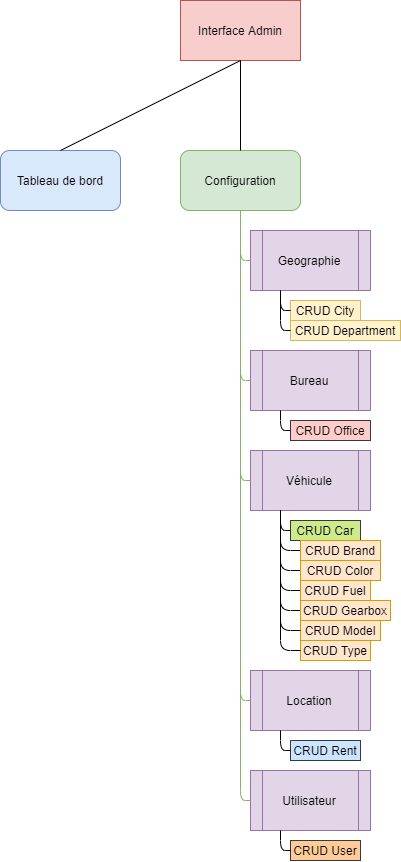

The diagram above was exported from draw.io. Its source (the exported page's mxGraphModel, read from the mxfile embedded in the PNG):
<mxGraphModel dx="2214" dy="1279" grid="1" gridSize="10" guides="1" tooltips="1" connect="1" arrows="1" fold="1" page="1" pageScale="1" pageWidth="1654" pageHeight="1169" math="0" shadow="0">
  <root>
    <mxCell id="0" />
    <mxCell id="1" parent="0" />
    <mxCell id="A7TiszpSkRIGOS_5HW_I-1" value="Interface Admin" style="rounded=0;whiteSpace=wrap;html=1;fillColor=#f8cecc;strokeColor=#b85450;" vertex="1" parent="1">
      <mxGeometry x="610" y="110" width="120" height="60" as="geometry" />
    </mxCell>
    <mxCell id="A7TiszpSkRIGOS_5HW_I-3" value="Tableau de bord" style="rounded=1;whiteSpace=wrap;html=1;fillColor=#dae8fc;strokeColor=#6c8ebf;" vertex="1" parent="1">
      <mxGeometry x="430" y="260" width="120" height="60" as="geometry" />
    </mxCell>
    <mxCell id="A7TiszpSkRIGOS_5HW_I-4" value="Configuration" style="rounded=1;whiteSpace=wrap;html=1;fillColor=#d5e8d4;strokeColor=#82b366;" vertex="1" parent="1">
      <mxGeometry x="610" y="260" width="120" height="60" as="geometry" />
    </mxCell>
    <mxCell id="A7TiszpSkRIGOS_5HW_I-6" value="" style="endArrow=none;html=1;entryX=0.5;entryY=1;entryDx=0;entryDy=0;exitX=0.5;exitY=0;exitDx=0;exitDy=0;" edge="1" parent="1" source="A7TiszpSkRIGOS_5HW_I-4" target="A7TiszpSkRIGOS_5HW_I-1">
      <mxGeometry width="50" height="50" relative="1" as="geometry">
        <mxPoint x="760" y="480" as="sourcePoint" />
        <mxPoint x="810" y="430" as="targetPoint" />
      </mxGeometry>
    </mxCell>
    <mxCell id="A7TiszpSkRIGOS_5HW_I-7" value="" style="endArrow=none;html=1;entryX=0.5;entryY=1;entryDx=0;entryDy=0;exitX=0.5;exitY=0;exitDx=0;exitDy=0;" edge="1" parent="1" source="A7TiszpSkRIGOS_5HW_I-3" target="A7TiszpSkRIGOS_5HW_I-1">
      <mxGeometry width="50" height="50" relative="1" as="geometry">
        <mxPoint x="680" y="270" as="sourcePoint" />
        <mxPoint x="680" y="180" as="targetPoint" />
      </mxGeometry>
    </mxCell>
    <mxCell id="A7TiszpSkRIGOS_5HW_I-8" value="Geographie" style="shape=process;whiteSpace=wrap;html=1;backgroundOutline=1;fillColor=#e1d5e7;strokeColor=#9673a6;" vertex="1" parent="1">
      <mxGeometry x="680" y="340" width="120" height="60" as="geometry" />
    </mxCell>
    <mxCell id="A7TiszpSkRIGOS_5HW_I-9" value="Bureau" style="shape=process;whiteSpace=wrap;html=1;backgroundOutline=1;fillColor=#e1d5e7;strokeColor=#9673a6;" vertex="1" parent="1">
      <mxGeometry x="680" y="460" width="120" height="60" as="geometry" />
    </mxCell>
    <mxCell id="A7TiszpSkRIGOS_5HW_I-10" value="Véhicule" style="shape=process;whiteSpace=wrap;html=1;backgroundOutline=1;fillColor=#e1d5e7;strokeColor=#9673a6;" vertex="1" parent="1">
      <mxGeometry x="680" y="560" width="120" height="60" as="geometry" />
    </mxCell>
    <mxCell id="A7TiszpSkRIGOS_5HW_I-11" value="CRUD City" style="text;html=1;strokeColor=#d6b656;fillColor=#fff2cc;align=center;verticalAlign=middle;whiteSpace=wrap;rounded=0;" vertex="1" parent="1">
      <mxGeometry x="720" y="410" width="70" height="20" as="geometry" />
    </mxCell>
    <mxCell id="A7TiszpSkRIGOS_5HW_I-12" value="CRUD Department" style="text;html=1;strokeColor=#d6b656;fillColor=#fff2cc;align=center;verticalAlign=middle;whiteSpace=wrap;rounded=0;" vertex="1" parent="1">
      <mxGeometry x="720" y="430" width="110" height="20" as="geometry" />
    </mxCell>
    <mxCell id="A7TiszpSkRIGOS_5HW_I-13" value="CRUD Office" style="text;html=1;strokeColor=#36393d;fillColor=#ffcccc;align=center;verticalAlign=middle;whiteSpace=wrap;rounded=0;" vertex="1" parent="1">
      <mxGeometry x="720" y="530" width="80" height="20" as="geometry" />
    </mxCell>
    <mxCell id="A7TiszpSkRIGOS_5HW_I-14" value="CRUD Car" style="text;html=1;strokeColor=#36393d;fillColor=#cdeb8b;align=center;verticalAlign=middle;whiteSpace=wrap;rounded=0;" vertex="1" parent="1">
      <mxGeometry x="720" y="630" width="70" height="20" as="geometry" />
    </mxCell>
    <mxCell id="A7TiszpSkRIGOS_5HW_I-15" value="CRUD Brand" style="text;html=1;strokeColor=none;fillColor=none;align=center;verticalAlign=middle;whiteSpace=wrap;rounded=0;" vertex="1" parent="1">
      <mxGeometry x="730" y="650" width="80" height="20" as="geometry" />
    </mxCell>
    <mxCell id="A7TiszpSkRIGOS_5HW_I-16" value="CRUD Color" style="text;html=1;strokeColor=#3700CC;fillColor=#6a00ff;align=center;verticalAlign=middle;whiteSpace=wrap;rounded=0;fontColor=#ffffff;" vertex="1" parent="1">
      <mxGeometry x="730" y="670" width="80" height="20" as="geometry" />
    </mxCell>
    <mxCell id="A7TiszpSkRIGOS_5HW_I-17" value="CRUD Fuel" style="text;html=1;strokeColor=none;fillColor=none;align=center;verticalAlign=middle;whiteSpace=wrap;rounded=0;" vertex="1" parent="1">
      <mxGeometry x="730" y="690" width="70" height="20" as="geometry" />
    </mxCell>
    <mxCell id="A7TiszpSkRIGOS_5HW_I-18" value="CRUD Gearbox" style="text;html=1;strokeColor=none;fillColor=none;align=center;verticalAlign=middle;whiteSpace=wrap;rounded=0;" vertex="1" parent="1">
      <mxGeometry x="730" y="710" width="90" height="20" as="geometry" />
    </mxCell>
    <mxCell id="A7TiszpSkRIGOS_5HW_I-19" value="CRUD Model" style="text;html=1;strokeColor=#d79b00;fillColor=#ffe6cc;align=center;verticalAlign=middle;whiteSpace=wrap;rounded=0;" vertex="1" parent="1">
      <mxGeometry x="730" y="730" width="80" height="20" as="geometry" />
    </mxCell>
    <mxCell id="A7TiszpSkRIGOS_5HW_I-20" value="CRUD Type" style="text;html=1;strokeColor=#d79b00;fillColor=#ffe6cc;align=center;verticalAlign=middle;whiteSpace=wrap;rounded=0;" vertex="1" parent="1">
      <mxGeometry x="730" y="750" width="70" height="20" as="geometry" />
    </mxCell>
    <mxCell id="A7TiszpSkRIGOS_5HW_I-24" value="" style="endArrow=none;html=1;entryX=0.25;entryY=1;entryDx=0;entryDy=0;exitX=0;exitY=0.5;exitDx=0;exitDy=0;" edge="1" parent="1" source="A7TiszpSkRIGOS_5HW_I-11" target="A7TiszpSkRIGOS_5HW_I-8">
      <mxGeometry width="50" height="50" relative="1" as="geometry">
        <mxPoint x="680" y="270" as="sourcePoint" />
        <mxPoint x="680" y="180" as="targetPoint" />
        <Array as="points">
          <mxPoint x="710" y="420" />
        </Array>
      </mxGeometry>
    </mxCell>
    <mxCell id="A7TiszpSkRIGOS_5HW_I-25" value="" style="endArrow=none;html=1;exitX=0;exitY=0.5;exitDx=0;exitDy=0;" edge="1" parent="1" source="A7TiszpSkRIGOS_5HW_I-12">
      <mxGeometry width="50" height="50" relative="1" as="geometry">
        <mxPoint x="730" y="430" as="sourcePoint" />
        <mxPoint x="710" y="400" as="targetPoint" />
        <Array as="points">
          <mxPoint x="710" y="440" />
        </Array>
      </mxGeometry>
    </mxCell>
    <mxCell id="A7TiszpSkRIGOS_5HW_I-26" value="" style="endArrow=none;html=1;exitX=0;exitY=0.5;exitDx=0;exitDy=0;entryX=0.25;entryY=1;entryDx=0;entryDy=0;" edge="1" parent="1" source="A7TiszpSkRIGOS_5HW_I-13" target="A7TiszpSkRIGOS_5HW_I-9">
      <mxGeometry width="50" height="50" relative="1" as="geometry">
        <mxPoint x="720" y="560" as="sourcePoint" />
        <mxPoint x="710" y="520" as="targetPoint" />
        <Array as="points">
          <mxPoint x="710" y="540" />
        </Array>
      </mxGeometry>
    </mxCell>
    <mxCell id="A7TiszpSkRIGOS_5HW_I-27" value="" style="endArrow=none;html=1;entryX=0.25;entryY=1;entryDx=0;entryDy=0;exitX=0;exitY=0.5;exitDx=0;exitDy=0;" edge="1" parent="1" source="A7TiszpSkRIGOS_5HW_I-14" target="A7TiszpSkRIGOS_5HW_I-10">
      <mxGeometry width="50" height="50" relative="1" as="geometry">
        <mxPoint x="740" y="640" as="sourcePoint" />
        <mxPoint x="790" y="590" as="targetPoint" />
        <Array as="points">
          <mxPoint x="710" y="640" />
        </Array>
      </mxGeometry>
    </mxCell>
    <mxCell id="A7TiszpSkRIGOS_5HW_I-28" value="" style="endArrow=none;html=1;entryX=0.25;entryY=1;entryDx=0;entryDy=0;exitX=0;exitY=0.5;exitDx=0;exitDy=0;" edge="1" parent="1" source="A7TiszpSkRIGOS_5HW_I-15" target="A7TiszpSkRIGOS_5HW_I-10">
      <mxGeometry width="50" height="50" relative="1" as="geometry">
        <mxPoint x="740" y="730" as="sourcePoint" />
        <mxPoint x="790" y="680" as="targetPoint" />
        <Array as="points">
          <mxPoint x="710" y="660" />
        </Array>
      </mxGeometry>
    </mxCell>
    <mxCell id="A7TiszpSkRIGOS_5HW_I-29" value="" style="endArrow=none;html=1;exitX=0;exitY=0.5;exitDx=0;exitDy=0;" edge="1" parent="1" source="A7TiszpSkRIGOS_5HW_I-16">
      <mxGeometry width="50" height="50" relative="1" as="geometry">
        <mxPoint x="740" y="670" as="sourcePoint" />
        <mxPoint x="710" y="620" as="targetPoint" />
        <Array as="points">
          <mxPoint x="710" y="680" />
        </Array>
      </mxGeometry>
    </mxCell>
    <mxCell id="A7TiszpSkRIGOS_5HW_I-30" value="" style="endArrow=none;html=1;entryX=0.25;entryY=1;entryDx=0;entryDy=0;exitX=0;exitY=0.5;exitDx=0;exitDy=0;" edge="1" parent="1" source="A7TiszpSkRIGOS_5HW_I-17" target="A7TiszpSkRIGOS_5HW_I-10">
      <mxGeometry width="50" height="50" relative="1" as="geometry">
        <mxPoint x="750" y="680" as="sourcePoint" />
        <mxPoint x="730" y="640" as="targetPoint" />
        <Array as="points">
          <mxPoint x="710" y="700" />
        </Array>
      </mxGeometry>
    </mxCell>
    <mxCell id="A7TiszpSkRIGOS_5HW_I-31" value="" style="endArrow=none;html=1;exitX=0;exitY=0.5;exitDx=0;exitDy=0;" edge="1" parent="1" source="A7TiszpSkRIGOS_5HW_I-18">
      <mxGeometry width="50" height="50" relative="1" as="geometry">
        <mxPoint x="760" y="690" as="sourcePoint" />
        <mxPoint x="710" y="620" as="targetPoint" />
        <Array as="points">
          <mxPoint x="710" y="720" />
        </Array>
      </mxGeometry>
    </mxCell>
    <mxCell id="A7TiszpSkRIGOS_5HW_I-32" value="" style="endArrow=none;html=1;exitX=0;exitY=0.5;exitDx=0;exitDy=0;" edge="1" parent="1" source="A7TiszpSkRIGOS_5HW_I-19">
      <mxGeometry width="50" height="50" relative="1" as="geometry">
        <mxPoint x="770" y="700" as="sourcePoint" />
        <mxPoint x="710" y="620" as="targetPoint" />
        <Array as="points">
          <mxPoint x="710" y="740" />
        </Array>
      </mxGeometry>
    </mxCell>
    <mxCell id="A7TiszpSkRIGOS_5HW_I-33" value="" style="endArrow=none;html=1;exitX=0;exitY=0.5;exitDx=0;exitDy=0;" edge="1" parent="1" source="A7TiszpSkRIGOS_5HW_I-20">
      <mxGeometry width="50" height="50" relative="1" as="geometry">
        <mxPoint x="780" y="710" as="sourcePoint" />
        <mxPoint x="710" y="620" as="targetPoint" />
        <Array as="points">
          <mxPoint x="710" y="760" />
        </Array>
      </mxGeometry>
    </mxCell>
    <mxCell id="A7TiszpSkRIGOS_5HW_I-36" value="Location" style="shape=process;whiteSpace=wrap;html=1;backgroundOutline=1;fillColor=#e1d5e7;strokeColor=#9673a6;" vertex="1" parent="1">
      <mxGeometry x="680" y="780" width="120" height="60" as="geometry" />
    </mxCell>
    <mxCell id="A7TiszpSkRIGOS_5HW_I-37" value="CRUD Rent" style="text;html=1;strokeColor=#36393d;fillColor=#cce5ff;align=center;verticalAlign=middle;whiteSpace=wrap;rounded=0;" vertex="1" parent="1">
      <mxGeometry x="720" y="850" width="70" height="20" as="geometry" />
    </mxCell>
    <mxCell id="A7TiszpSkRIGOS_5HW_I-38" value="" style="endArrow=none;html=1;exitX=0;exitY=0.5;exitDx=0;exitDy=0;entryX=0.25;entryY=1;entryDx=0;entryDy=0;" edge="1" parent="1" source="A7TiszpSkRIGOS_5HW_I-37" target="A7TiszpSkRIGOS_5HW_I-36">
      <mxGeometry width="50" height="50" relative="1" as="geometry">
        <mxPoint x="720" y="880" as="sourcePoint" />
        <mxPoint x="710" y="840" as="targetPoint" />
        <Array as="points">
          <mxPoint x="710" y="860" />
        </Array>
      </mxGeometry>
    </mxCell>
    <mxCell id="A7TiszpSkRIGOS_5HW_I-39" value="Utilisateur" style="shape=process;whiteSpace=wrap;html=1;backgroundOutline=1;fillColor=#e1d5e7;strokeColor=#9673a6;" vertex="1" parent="1">
      <mxGeometry x="680" y="880" width="120" height="60" as="geometry" />
    </mxCell>
    <mxCell id="A7TiszpSkRIGOS_5HW_I-40" value="CRUD User" style="text;html=1;strokeColor=#36393d;fillColor=#ffcc99;align=center;verticalAlign=middle;whiteSpace=wrap;rounded=0;" vertex="1" parent="1">
      <mxGeometry x="720" y="950" width="70" height="20" as="geometry" />
    </mxCell>
    <mxCell id="A7TiszpSkRIGOS_5HW_I-41" value="" style="endArrow=none;html=1;exitX=0;exitY=0.5;exitDx=0;exitDy=0;entryX=0.25;entryY=1;entryDx=0;entryDy=0;" edge="1" parent="1" source="A7TiszpSkRIGOS_5HW_I-40" target="A7TiszpSkRIGOS_5HW_I-39">
      <mxGeometry width="50" height="50" relative="1" as="geometry">
        <mxPoint x="720" y="980" as="sourcePoint" />
        <mxPoint x="710" y="940" as="targetPoint" />
        <Array as="points">
          <mxPoint x="710" y="960" />
        </Array>
      </mxGeometry>
    </mxCell>
    <mxCell id="A7TiszpSkRIGOS_5HW_I-44" value="" style="endArrow=none;html=1;entryX=0.5;entryY=1;entryDx=0;entryDy=0;exitX=0;exitY=0.5;exitDx=0;exitDy=0;fillColor=#d5e8d4;strokeColor=#82b366;" edge="1" parent="1" source="A7TiszpSkRIGOS_5HW_I-8" target="A7TiszpSkRIGOS_5HW_I-4">
      <mxGeometry width="50" height="50" relative="1" as="geometry">
        <mxPoint x="760" y="650" as="sourcePoint" />
        <mxPoint x="810" y="600" as="targetPoint" />
        <Array as="points">
          <mxPoint x="670" y="370" />
        </Array>
      </mxGeometry>
    </mxCell>
    <mxCell id="A7TiszpSkRIGOS_5HW_I-46" value="" style="endArrow=none;html=1;entryX=0.5;entryY=1;entryDx=0;entryDy=0;exitX=0;exitY=0.5;exitDx=0;exitDy=0;fillColor=#d5e8d4;strokeColor=#82b366;" edge="1" parent="1" source="A7TiszpSkRIGOS_5HW_I-39" target="A7TiszpSkRIGOS_5HW_I-4">
      <mxGeometry width="50" height="50" relative="1" as="geometry">
        <mxPoint x="300" y="530" as="sourcePoint" />
        <mxPoint x="350" y="480" as="targetPoint" />
        <Array as="points">
          <mxPoint x="670" y="910" />
        </Array>
      </mxGeometry>
    </mxCell>
    <mxCell id="A7TiszpSkRIGOS_5HW_I-48" value="" style="endArrow=none;html=1;entryX=0.5;entryY=1;entryDx=0;entryDy=0;exitX=0;exitY=0.5;exitDx=0;exitDy=0;fillColor=#d5e8d4;strokeColor=#82b366;" edge="1" parent="1" source="A7TiszpSkRIGOS_5HW_I-36" target="A7TiszpSkRIGOS_5HW_I-4">
      <mxGeometry width="50" height="50" relative="1" as="geometry">
        <mxPoint x="310" y="540" as="sourcePoint" />
        <mxPoint x="360" y="490" as="targetPoint" />
        <Array as="points">
          <mxPoint x="670" y="810" />
        </Array>
      </mxGeometry>
    </mxCell>
    <mxCell id="A7TiszpSkRIGOS_5HW_I-49" value="" style="endArrow=none;html=1;entryX=0.5;entryY=1;entryDx=0;entryDy=0;exitX=0;exitY=0.5;exitDx=0;exitDy=0;fillColor=#d5e8d4;strokeColor=#82b366;" edge="1" parent="1" source="A7TiszpSkRIGOS_5HW_I-10" target="A7TiszpSkRIGOS_5HW_I-4">
      <mxGeometry width="50" height="50" relative="1" as="geometry">
        <mxPoint x="320" y="550" as="sourcePoint" />
        <mxPoint x="370" y="500" as="targetPoint" />
        <Array as="points">
          <mxPoint x="670" y="590" />
        </Array>
      </mxGeometry>
    </mxCell>
    <mxCell id="A7TiszpSkRIGOS_5HW_I-50" value="" style="endArrow=none;html=1;entryX=0.5;entryY=1;entryDx=0;entryDy=0;exitX=0;exitY=0.5;exitDx=0;exitDy=0;fillColor=#d5e8d4;strokeColor=#82b366;" edge="1" parent="1" source="A7TiszpSkRIGOS_5HW_I-9" target="A7TiszpSkRIGOS_5HW_I-4">
      <mxGeometry width="50" height="50" relative="1" as="geometry">
        <mxPoint x="330" y="560" as="sourcePoint" />
        <mxPoint x="380" y="510" as="targetPoint" />
        <Array as="points">
          <mxPoint x="670" y="490" />
        </Array>
      </mxGeometry>
    </mxCell>
    <mxCell id="A7TiszpSkRIGOS_5HW_I-51" value="CRUD Brand" style="text;html=1;strokeColor=#3700CC;fillColor=#6a00ff;align=center;verticalAlign=middle;whiteSpace=wrap;rounded=0;fontColor=#ffffff;" vertex="1" parent="1">
      <mxGeometry x="730" y="650" width="80" height="20" as="geometry" />
    </mxCell>
    <mxCell id="A7TiszpSkRIGOS_5HW_I-52" value="CRUD Fuel" style="text;html=1;strokeColor=#3700CC;fillColor=#6a00ff;align=center;verticalAlign=middle;whiteSpace=wrap;rounded=0;fontColor=#ffffff;" vertex="1" parent="1">
      <mxGeometry x="730" y="690" width="70" height="20" as="geometry" />
    </mxCell>
    <mxCell id="A7TiszpSkRIGOS_5HW_I-53" value="CRUD Gearbox" style="text;html=1;strokeColor=#3700CC;fillColor=#6a00ff;align=center;verticalAlign=middle;whiteSpace=wrap;rounded=0;fontColor=#ffffff;" vertex="1" parent="1">
      <mxGeometry x="730" y="710" width="90" height="20" as="geometry" />
    </mxCell>
    <mxCell id="A7TiszpSkRIGOS_5HW_I-54" value="CRUD Brand" style="text;html=1;strokeColor=#d79b00;fillColor=#ffe6cc;align=center;verticalAlign=middle;whiteSpace=wrap;rounded=0;" vertex="1" parent="1">
      <mxGeometry x="730" y="650" width="80" height="20" as="geometry" />
    </mxCell>
    <mxCell id="A7TiszpSkRIGOS_5HW_I-55" value="CRUD Color" style="text;html=1;strokeColor=#d79b00;fillColor=#ffe6cc;align=center;verticalAlign=middle;whiteSpace=wrap;rounded=0;" vertex="1" parent="1">
      <mxGeometry x="730" y="670" width="80" height="20" as="geometry" />
    </mxCell>
    <mxCell id="A7TiszpSkRIGOS_5HW_I-56" value="CRUD Fuel" style="text;html=1;strokeColor=#d79b00;fillColor=#ffe6cc;align=center;verticalAlign=middle;whiteSpace=wrap;rounded=0;" vertex="1" parent="1">
      <mxGeometry x="730" y="690" width="70" height="20" as="geometry" />
    </mxCell>
    <mxCell id="A7TiszpSkRIGOS_5HW_I-57" value="CRUD Gearbox" style="text;html=1;strokeColor=#d79b00;fillColor=#ffe6cc;align=center;verticalAlign=middle;whiteSpace=wrap;rounded=0;" vertex="1" parent="1">
      <mxGeometry x="730" y="710" width="90" height="20" as="geometry" />
    </mxCell>
  </root>
</mxGraphModel>